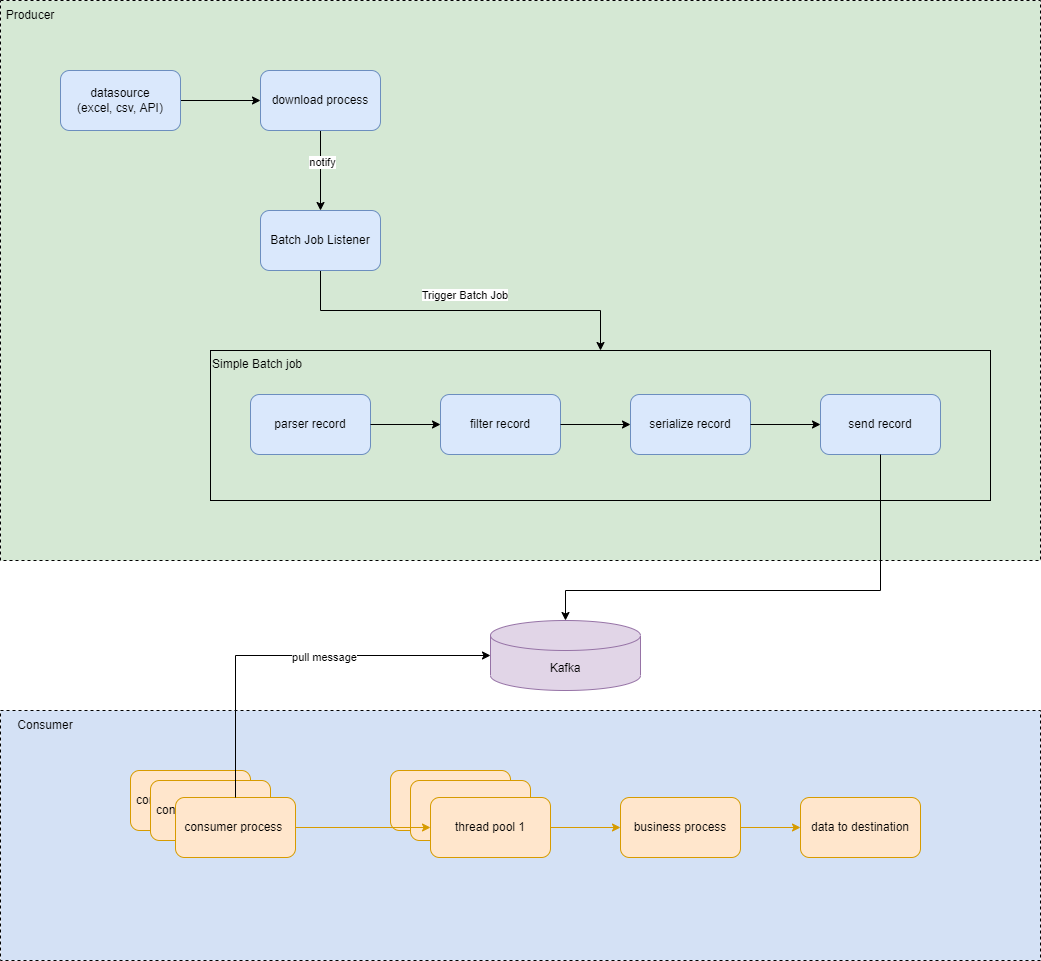

The diagram above was exported from draw.io. Its source (the exported page's mxGraphModel, read from the mxfile embedded in the PNG):
<mxGraphModel dx="1550" dy="950" grid="1" gridSize="10" guides="1" tooltips="1" connect="1" arrows="1" fold="1" page="1" pageScale="1" pageWidth="1169" pageHeight="827" math="0" shadow="0">
  <root>
    <mxCell id="0" />
    <mxCell id="1" parent="0" />
    <mxCell id="6h3tqomyJa-ZqjiC_6-C-3" value="" style="rounded=0;whiteSpace=wrap;html=1;dashed=1;fillColor=#D4E1F5;" parent="1" vertex="1">
      <mxGeometry x="120" y="740" width="1040" height="250" as="geometry" />
    </mxCell>
    <mxCell id="6h3tqomyJa-ZqjiC_6-C-1" value="" style="rounded=0;whiteSpace=wrap;html=1;dashed=1;gradientColor=none;fillColor=#D5E8D4;" parent="1" vertex="1">
      <mxGeometry x="120" y="30" width="1040" height="560" as="geometry" />
    </mxCell>
    <mxCell id="djEumRiB8ud5n1yRjrAF-25" value="thread pool 1" style="rounded=1;whiteSpace=wrap;html=1;fillColor=#ffe6cc;strokeColor=#d79b00;" parent="1" vertex="1">
      <mxGeometry x="510" y="800" width="120" height="60" as="geometry" />
    </mxCell>
    <mxCell id="djEumRiB8ud5n1yRjrAF-27" value="thread pool 1" style="rounded=1;whiteSpace=wrap;html=1;fillColor=#ffe6cc;strokeColor=#d79b00;" parent="1" vertex="1">
      <mxGeometry x="530" y="810" width="120" height="60" as="geometry" />
    </mxCell>
    <mxCell id="djEumRiB8ud5n1yRjrAF-31" style="edgeStyle=orthogonalEdgeStyle;rounded=0;orthogonalLoop=1;jettySize=auto;html=1;fillColor=#ffe6cc;strokeColor=#d79b00;" parent="1" source="djEumRiB8ud5n1yRjrAF-28" target="djEumRiB8ud5n1yRjrAF-30" edge="1">
      <mxGeometry relative="1" as="geometry" />
    </mxCell>
    <mxCell id="djEumRiB8ud5n1yRjrAF-28" value="thread pool 1" style="rounded=1;whiteSpace=wrap;html=1;fillColor=#ffe6cc;strokeColor=#d79b00;" parent="1" vertex="1">
      <mxGeometry x="550" y="827" width="120" height="60" as="geometry" />
    </mxCell>
    <mxCell id="djEumRiB8ud5n1yRjrAF-20" value="consumer process 1" style="rounded=1;whiteSpace=wrap;html=1;fillColor=#ffe6cc;strokeColor=#d79b00;" parent="1" vertex="1">
      <mxGeometry x="250" y="800" width="120" height="60" as="geometry" />
    </mxCell>
    <mxCell id="djEumRiB8ud5n1yRjrAF-21" value="consumer process 1" style="rounded=1;whiteSpace=wrap;html=1;fillColor=#ffe6cc;strokeColor=#d79b00;" parent="1" vertex="1">
      <mxGeometry x="270" y="810" width="120" height="60" as="geometry" />
    </mxCell>
    <mxCell id="djEumRiB8ud5n1yRjrAF-29" style="edgeStyle=orthogonalEdgeStyle;rounded=0;orthogonalLoop=1;jettySize=auto;html=1;fillColor=#ffe6cc;strokeColor=#d79b00;" parent="1" source="djEumRiB8ud5n1yRjrAF-22" target="djEumRiB8ud5n1yRjrAF-28" edge="1">
      <mxGeometry relative="1" as="geometry" />
    </mxCell>
    <mxCell id="djEumRiB8ud5n1yRjrAF-22" value="consumer process&amp;nbsp;" style="rounded=1;whiteSpace=wrap;html=1;fillColor=#ffe6cc;strokeColor=#d79b00;" parent="1" vertex="1">
      <mxGeometry x="295" y="827" width="120" height="60" as="geometry" />
    </mxCell>
    <mxCell id="iC25wlxF4MfXH3ZYuxwn-3" style="edgeStyle=orthogonalEdgeStyle;rounded=0;orthogonalLoop=1;jettySize=auto;html=1;entryX=0;entryY=0.5;entryDx=0;entryDy=0;" parent="1" source="iC25wlxF4MfXH3ZYuxwn-1" target="iC25wlxF4MfXH3ZYuxwn-2" edge="1">
      <mxGeometry relative="1" as="geometry" />
    </mxCell>
    <mxCell id="iC25wlxF4MfXH3ZYuxwn-1" value="datasource&lt;br&gt;(excel, csv, API)" style="rounded=1;whiteSpace=wrap;html=1;fillColor=#dae8fc;strokeColor=#6c8ebf;" parent="1" vertex="1">
      <mxGeometry x="180" y="100" width="120" height="60" as="geometry" />
    </mxCell>
    <mxCell id="djEumRiB8ud5n1yRjrAF-16" style="edgeStyle=orthogonalEdgeStyle;rounded=0;orthogonalLoop=1;jettySize=auto;html=1;" parent="1" source="iC25wlxF4MfXH3ZYuxwn-2" target="djEumRiB8ud5n1yRjrAF-13" edge="1">
      <mxGeometry relative="1" as="geometry" />
    </mxCell>
    <mxCell id="djEumRiB8ud5n1yRjrAF-17" value="notify" style="edgeLabel;html=1;align=center;verticalAlign=middle;resizable=0;points=[];" parent="djEumRiB8ud5n1yRjrAF-16" connectable="0" vertex="1">
      <mxGeometry x="-0.2351" y="1" relative="1" as="geometry">
        <mxPoint as="offset" />
      </mxGeometry>
    </mxCell>
    <mxCell id="iC25wlxF4MfXH3ZYuxwn-2" value="download process" style="rounded=1;whiteSpace=wrap;html=1;fillColor=#dae8fc;strokeColor=#6c8ebf;" parent="1" vertex="1">
      <mxGeometry x="380" y="100" width="120" height="60" as="geometry" />
    </mxCell>
    <mxCell id="djEumRiB8ud5n1yRjrAF-7" value="" style="group;fillColor=#f8cecc;strokeColor=#b85450;" parent="1" connectable="0" vertex="1">
      <mxGeometry x="330" y="380" width="780" height="150" as="geometry" />
    </mxCell>
    <mxCell id="djEumRiB8ud5n1yRjrAF-2" value="Simple Batch job" style="rounded=0;whiteSpace=wrap;html=1;verticalAlign=top;align=left;fillColor=#D5E8D4;" parent="djEumRiB8ud5n1yRjrAF-7" vertex="1">
      <mxGeometry width="780" height="150" as="geometry" />
    </mxCell>
    <mxCell id="iC25wlxF4MfXH3ZYuxwn-6" value="parser record" style="rounded=1;whiteSpace=wrap;html=1;fillColor=#dae8fc;strokeColor=#6c8ebf;" parent="djEumRiB8ud5n1yRjrAF-7" vertex="1">
      <mxGeometry x="40" y="44" width="120" height="60" as="geometry" />
    </mxCell>
    <mxCell id="iC25wlxF4MfXH3ZYuxwn-8" value="filter record" style="rounded=1;whiteSpace=wrap;html=1;fillColor=#dae8fc;strokeColor=#6c8ebf;" parent="djEumRiB8ud5n1yRjrAF-7" vertex="1">
      <mxGeometry x="230" y="44" width="120" height="60" as="geometry" />
    </mxCell>
    <mxCell id="djEumRiB8ud5n1yRjrAF-3" style="edgeStyle=orthogonalEdgeStyle;rounded=0;orthogonalLoop=1;jettySize=auto;html=1;" parent="djEumRiB8ud5n1yRjrAF-7" source="iC25wlxF4MfXH3ZYuxwn-6" target="iC25wlxF4MfXH3ZYuxwn-8" edge="1">
      <mxGeometry relative="1" as="geometry" />
    </mxCell>
    <mxCell id="iC25wlxF4MfXH3ZYuxwn-9" value="serialize record" style="rounded=1;whiteSpace=wrap;html=1;fillColor=#dae8fc;strokeColor=#6c8ebf;" parent="djEumRiB8ud5n1yRjrAF-7" vertex="1">
      <mxGeometry x="420" y="44" width="120" height="60" as="geometry" />
    </mxCell>
    <mxCell id="djEumRiB8ud5n1yRjrAF-4" style="edgeStyle=orthogonalEdgeStyle;rounded=0;orthogonalLoop=1;jettySize=auto;html=1;" parent="djEumRiB8ud5n1yRjrAF-7" source="iC25wlxF4MfXH3ZYuxwn-8" target="iC25wlxF4MfXH3ZYuxwn-9" edge="1">
      <mxGeometry relative="1" as="geometry" />
    </mxCell>
    <mxCell id="djEumRiB8ud5n1yRjrAF-1" value="send record" style="rounded=1;whiteSpace=wrap;html=1;fillColor=#dae8fc;strokeColor=#6c8ebf;" parent="djEumRiB8ud5n1yRjrAF-7" vertex="1">
      <mxGeometry x="610" y="44" width="120" height="60" as="geometry" />
    </mxCell>
    <mxCell id="djEumRiB8ud5n1yRjrAF-5" style="edgeStyle=orthogonalEdgeStyle;rounded=0;orthogonalLoop=1;jettySize=auto;html=1;" parent="djEumRiB8ud5n1yRjrAF-7" source="iC25wlxF4MfXH3ZYuxwn-9" target="djEumRiB8ud5n1yRjrAF-1" edge="1">
      <mxGeometry relative="1" as="geometry" />
    </mxCell>
    <mxCell id="djEumRiB8ud5n1yRjrAF-24" style="edgeStyle=orthogonalEdgeStyle;rounded=0;orthogonalLoop=1;jettySize=auto;html=1;endArrow=none;endFill=0;startArrow=classic;startFill=1;" parent="1" source="djEumRiB8ud5n1yRjrAF-9" target="djEumRiB8ud5n1yRjrAF-22" edge="1">
      <mxGeometry relative="1" as="geometry" />
    </mxCell>
    <mxCell id="uWzUsMLyn1LPE1JAPpkv-1" value="pull message" style="edgeLabel;html=1;align=center;verticalAlign=middle;resizable=0;points=[];" parent="djEumRiB8ud5n1yRjrAF-24" connectable="0" vertex="1">
      <mxGeometry x="-0.1587" y="1" relative="1" as="geometry">
        <mxPoint as="offset" />
      </mxGeometry>
    </mxCell>
    <mxCell id="djEumRiB8ud5n1yRjrAF-9" value="Kafka" style="shape=cylinder3;whiteSpace=wrap;html=1;boundedLbl=1;backgroundOutline=1;size=15;fillColor=#e1d5e7;strokeColor=#9673a6;" parent="1" vertex="1">
      <mxGeometry x="610" y="650" width="150" height="70" as="geometry" />
    </mxCell>
    <mxCell id="djEumRiB8ud5n1yRjrAF-10" style="edgeStyle=orthogonalEdgeStyle;rounded=0;orthogonalLoop=1;jettySize=auto;html=1;" parent="1" source="djEumRiB8ud5n1yRjrAF-1" target="djEumRiB8ud5n1yRjrAF-9" edge="1">
      <mxGeometry relative="1" as="geometry">
        <Array as="points">
          <mxPoint x="1000" y="620" />
          <mxPoint x="685" y="620" />
        </Array>
      </mxGeometry>
    </mxCell>
    <mxCell id="djEumRiB8ud5n1yRjrAF-12" value="&lt;span style=&quot;font-size: 11px; background-color: rgb(255, 255, 255);&quot;&gt;Trigger Batch Job&lt;/span&gt;" style="text;html=1;strokeColor=none;fillColor=none;align=center;verticalAlign=middle;whiteSpace=wrap;rounded=0;" parent="1" vertex="1">
      <mxGeometry x="525" y="310" width="120" height="30" as="geometry" />
    </mxCell>
    <mxCell id="djEumRiB8ud5n1yRjrAF-18" style="edgeStyle=orthogonalEdgeStyle;rounded=0;orthogonalLoop=1;jettySize=auto;html=1;" parent="1" source="djEumRiB8ud5n1yRjrAF-13" target="djEumRiB8ud5n1yRjrAF-2" edge="1">
      <mxGeometry relative="1" as="geometry" />
    </mxCell>
    <mxCell id="djEumRiB8ud5n1yRjrAF-13" value="Batch Job Listener" style="rounded=1;whiteSpace=wrap;html=1;fillColor=#dae8fc;strokeColor=#6c8ebf;" parent="1" vertex="1">
      <mxGeometry x="380" y="240" width="120" height="60" as="geometry" />
    </mxCell>
    <mxCell id="6h3tqomyJa-ZqjiC_6-C-4" style="edgeStyle=orthogonalEdgeStyle;rounded=0;orthogonalLoop=1;jettySize=auto;html=1;fillColor=#ffe6cc;strokeColor=#d79b00;" parent="1" source="djEumRiB8ud5n1yRjrAF-30" target="djEumRiB8ud5n1yRjrAF-32" edge="1">
      <mxGeometry relative="1" as="geometry" />
    </mxCell>
    <mxCell id="djEumRiB8ud5n1yRjrAF-30" value="business process" style="rounded=1;whiteSpace=wrap;html=1;fillColor=#ffe6cc;strokeColor=#d79b00;" parent="1" vertex="1">
      <mxGeometry x="740" y="827" width="120" height="60" as="geometry" />
    </mxCell>
    <mxCell id="djEumRiB8ud5n1yRjrAF-32" value="data to destination" style="rounded=1;whiteSpace=wrap;html=1;fillColor=#ffe6cc;strokeColor=#d79b00;" parent="1" vertex="1">
      <mxGeometry x="920" y="827" width="120" height="60" as="geometry" />
    </mxCell>
    <mxCell id="6h3tqomyJa-ZqjiC_6-C-2" value="Producer" style="text;html=1;strokeColor=none;fillColor=none;align=center;verticalAlign=middle;whiteSpace=wrap;rounded=0;dashed=1;" parent="1" vertex="1">
      <mxGeometry x="120" y="30" width="60" height="30" as="geometry" />
    </mxCell>
    <mxCell id="6h3tqomyJa-ZqjiC_6-C-5" value="Consumer" style="text;html=1;strokeColor=none;fillColor=none;align=center;verticalAlign=middle;whiteSpace=wrap;rounded=0;dashed=1;" parent="1" vertex="1">
      <mxGeometry x="120" y="740" width="90" height="30" as="geometry" />
    </mxCell>
  </root>
</mxGraphModel>